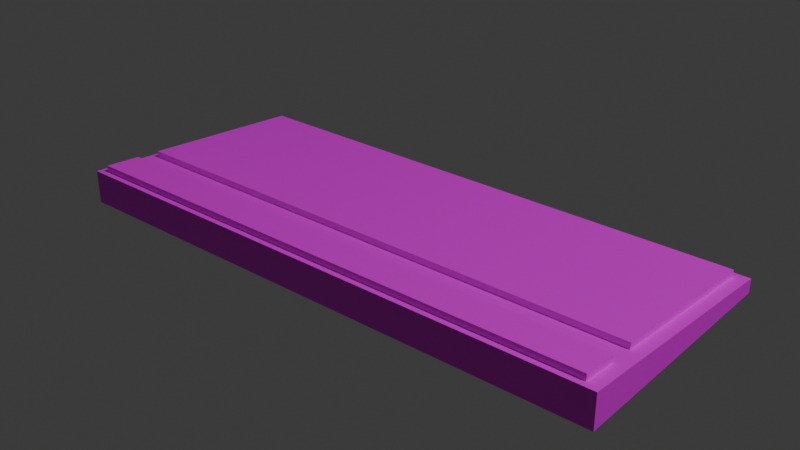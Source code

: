 # Source: keyboard.blend  (saved by Blender 4.0.36; exported with 4.5.12 LTS)
import bpy
from mathutils import Matrix  # noqa: F401  (used for matrix-valued properties, if any)

bpy.ops.wm.read_factory_settings(use_empty=True)
scene = bpy.context.scene
scene.name = 'Scene'

# ---- collections
col_collection = bpy.data.collections.new('Collection'); scene.collection.children.link(col_collection)

# ---- images (referenced by path relative to the original .blend; pixels are not part of the script)
import os
ASSET_DIR = os.environ.get("B2B_ASSET_DIR", "")  # directory of the original .blend (textures are referenced by path, not embedded)
HERE = os.path.dirname(os.path.abspath(__file__))  # packed textures are extracted next to this script under _unpacked/

def load_image(name, relpath, width, height, colorspace="sRGB"):
    """Load a texture the original file referenced (path relative to the .blend, or extracted next to this script)."""
    p = next((c for c in (os.path.join(HERE, relpath), os.path.join(ASSET_DIR, relpath)) if relpath and os.path.exists(c)), "")
    if p:
        img = bpy.data.images.load(p, check_existing=True)
        img.name = name
    else:  # same state as the original file: an image datablock whose file is absent (Cycles renders it pink)
        img = bpy.data.images.new(name, width, height)
        img.source = "FILE"
        img.filepath = "//" + (relpath or name)
    img.colorspace_settings.name = colorspace
    return img
img_keyboard_png_001 = load_image('Keyboard.png.001', 'Keyboard.png', 1024, 1024, 'sRGB')

# ---- materials (node trees are filled in below, after node groups)
mat_material_064 = bpy.data.materials.new('Material.064')
mat_material_064.use_transparent_shadow = False

# ---- material node trees
mat_material_064.use_nodes = True; mat_material_064.node_tree.nodes.clear()
_N = mat_material_064.node_tree.nodes; _L = mat_material_064.node_tree.links
n0 = _N.new('ShaderNodeBsdfPrincipled'); n0.name = 'Principled BSDF'; n0.location = (10, 300)
n0.inputs[3].default_value = 1.45
n1 = _N.new('ShaderNodeOutputMaterial'); n1.name = 'Material Output'; n1.location = (300, 300)
n2 = _N.new('ShaderNodeTexImage'); n2.name = 'Image Texture'; n2.location = (-280, 275)
n2.image = img_keyboard_png_001
_L.new(n0.outputs[0], n1.inputs[0])
_L.new(n2.outputs[0], n0.inputs[0])
n1.is_active_output = True

# ---- world
world_world = bpy.data.worlds.new('World'); scene.world = world_world
world_world.use_nodes = True; world_world.node_tree.nodes.clear()
_N = world_world.node_tree.nodes; _L = world_world.node_tree.links
n0 = _N.new('ShaderNodeOutputWorld'); n0.name = 'World Output'; n0.location = (300, 300)
n1 = _N.new('ShaderNodeBackground'); n1.name = 'Background'; n1.location = (10, 300)
n1.inputs[0].default_value = (0.05088, 0.05088, 0.05088, 1.0)
_L.new(n1.outputs[0], n0.inputs[0])
n0.is_active_output = True
world_world.color = (0.05088, 0.05088, 0.05088)
world_world.use_sun_shadow = False
world_world.sun_shadow_jitter_overblur = 0.0

# ---- lights
light_light = bpy.data.lights.new('Light', 'POINT')
light_light.transmission_factor = 0.0
light_light.use_soft_falloff = False
light_light.energy = 1000.0
light_light.shadow_soft_size = 0.1
light_light.shadow_maximum_resolution = 0.006
light_light.use_absolute_resolution = True

# ---- meshes
me_cube_295 = bpy.data.meshes.new('Cube.295')
me_cube_295.from_pydata([(0.5349, -0.0283, -0.2399), (0.5349, -0.001689, -0.2399), (0.5302, -0.0283, 0.2287), (0.5302, 0.03476, 0.2287), (-0.5295, -0.0283, -0.2505), (-0.5295, -0.001689, -0.2505), (-0.5342, -0.0283, 0.2181), (-0.5342, 0.03476, 0.2181), (0.5347, -0.0283, -0.2252), (0.5347, -0.0005502, -0.2252), (-0.5297, -0.0283, -0.2359), (-0.5297, -0.0005502, -0.2359), (0.5315, 0.02483, 0.1011), (-0.5329, -0.0283, 0.09046), (0.5315, -0.0283, 0.1011), (-0.5329, 0.02483, 0.09046), (0.5054, -0.0283, 0.2284), (0.5054, 0.03476, 0.2284), (0.5101, -0.0283, -0.2401), (0.5101, -0.001689, -0.2401), (0.5099, -0.0005502, -0.2255), (0.5099, -0.0283, -0.2255), (0.5067, -0.0283, 0.1008), (0.5067, 0.02483, 0.1008), (-0.5184, 0.03476, 0.2182), (-0.5138, -0.0283, -0.2503), (-0.5139, -0.0005502, -0.2357), (-0.5172, 0.02483, 0.09062), (-0.5184, -0.0283, 0.2182), (-0.5138, -0.001689, -0.2503), (-0.5139, -0.0283, -0.2357), (-0.5172, -0.0283, 0.09062), (0.531, 0.02838, 0.1467), (-0.5334, -0.0283, 0.136), (0.531, -0.0283, 0.1467), (-0.5334, 0.02838, 0.136), (0.5062, 0.02838, 0.1464), (0.5062, -0.0283, 0.1464), (-0.5176, 0.02838, 0.1362), (-0.5176, -0.0283, 0.1362), (0.5303, 0.03378, 0.2161), (-0.5341, -0.0283, 0.2055), (0.5303, -0.0283, 0.2161), (-0.5341, 0.03378, 0.2055), (0.5055, 0.03378, 0.2159), (0.5055, -0.0283, 0.2159), (-0.5183, 0.03378, 0.2057), (-0.5183, -0.0283, 0.2057), (0.5067, 0.03649, 0.09993), (0.5099, 0.0111, -0.2264), (-0.5139, 0.0111, -0.2366), (-0.5172, 0.03649, 0.08971), (0.5055, 0.04544, 0.215), (0.5062, 0.04003, 0.1455), (-0.5183, 0.04544, 0.2048), (-0.5176, 0.04003, 0.1353)], [], [(42, 40, 3, 2), (28, 24, 7, 6), (10, 11, 5, 4), (18, 19, 1, 0), (30, 10, 4, 25), (20, 9, 1, 19), (23, 12, 9, 20), (31, 13, 10, 30), (13, 15, 11, 10), (0, 1, 9, 8), (33, 35, 15, 13), (39, 33, 13, 31), (36, 32, 12, 23), (8, 9, 12, 14), (38, 36, 23, 27), (34, 37, 22, 14), (14, 22, 21, 8), (38, 46, 54, 55), (26, 20, 19, 29), (8, 21, 18, 0), (25, 29, 19, 18), (2, 3, 17, 16), (4, 5, 29, 25), (11, 26, 29, 5), (15, 27, 26, 11), (35, 38, 27, 15), (37, 39, 31, 22), (22, 31, 30, 21), (21, 30, 25, 18), (16, 17, 24, 28), (45, 47, 39, 37), (43, 46, 38, 35), (42, 45, 37, 34), (20, 26, 50, 49), (44, 40, 32, 36), (47, 41, 33, 39), (41, 43, 35, 33), (14, 12, 32, 34), (6, 7, 43, 41), (28, 6, 41, 47), (17, 3, 40, 44), (24, 17, 44, 46), (2, 16, 45, 42), (7, 24, 46, 43), (16, 28, 47, 45), (34, 32, 40, 42), (51, 48, 49, 50), (54, 52, 53, 55), (44, 36, 53, 52), (36, 38, 55, 53), (27, 23, 48, 51), (46, 44, 52, 54), (26, 27, 51, 50), (23, 20, 49, 48)])
_uv = me_cube_295.uv_layers.new(name='UVMap')
_uv.uv.foreach_set('vector', [0.78, 0.7537, 0.7982, 0.7537, 0.7982, 0.7541, 0.78, 0.7541, 0.78, 0.772, 0.7982, 0.772, 0.7982, 0.7723, 0.78, 0.7723, 0.78, 0.7899, 0.7982, 0.7899, 0.7982, 0.7904, 0.78, 0.7904, 0.78, 0.8081, 0.7982, 0.8081, 0.7982, 0.8086, 0.78, 0.8086, 0.7798, 0.7899, 0.78, 0.7899, 0.78, 0.7904, 0.7798, 0.7904, 0.02459, 0.03552, 0.01054, 0.03563, 0.01076, 0.0048, 0.02481, 0.004688, 0.01981, 0.7227, 0.005659, 0.7227, 0.01054, 0.03563, 0.02459, 0.03552, 0.7798, 0.7772, 0.78, 0.7772, 0.78, 0.7899, 0.7798, 0.7899, 0.78, 0.7772, 0.7982, 0.7772, 0.7982, 0.7899, 0.78, 0.7899, 0.78, 0.736, 0.7982, 0.736, 0.7982, 0.7366, 0.78, 0.7366, 0.78, 0.7755, 0.7982, 0.7755, 0.7982, 0.7772, 0.78, 0.7772, 0.7798, 0.7755, 0.78, 0.7755, 0.78, 0.7772, 0.7798, 0.7772, 0.01914, 0.8186, 0.004977, 0.8186, 0.005659, 0.7227, 0.01981, 0.7227, 0.78, 0.7366, 0.7982, 0.7366, 0.7982, 0.7492, 0.78, 0.7492, 0.9812, 0.8175, 0.01914, 0.8186, 0.01981, 0.7227, 0.9786, 0.7211, 0.7619, 0.7755, 0.7623, 0.7755, 0.7623, 0.7772, 0.7619, 0.7772, 0.7619, 0.7772, 0.7623, 0.7772, 0.7623, 0.7899, 0.7619, 0.7899, 0.9812, 0.8175, 0.9812, 0.9645, 0.9813, 0.9645, 0.9819, 0.8175, 0.9843, 0.03102, 0.02459, 0.03552, 0.02481, 0.004688, 0.9844, 5.673e-05, 0.7619, 0.7899, 0.7623, 0.7899, 0.7623, 0.7904, 0.7619, 0.7904, 0.78, 0.7907, 0.7982, 0.7907, 0.7982, 0.8081, 0.78, 0.8081, 0.78, 0.7541, 0.7982, 0.7541, 0.7982, 0.7546, 0.78, 0.7546, 0.78, 0.7904, 0.7982, 0.7904, 0.7982, 0.7907, 0.78, 0.7907, 0.9991, 0.03095, 0.9843, 0.03102, 0.9844, 5.673e-05, 0.9991, -1.467e-05, 0.9983, 0.7211, 0.9786, 0.7211, 0.9843, 0.03102, 0.9991, 0.03095, 0.9982, 0.8175, 0.9812, 0.8175, 0.9786, 0.7211, 0.9983, 0.7211, 0.7623, 0.7755, 0.7798, 0.7755, 0.7798, 0.7772, 0.7623, 0.7772, 0.7623, 0.7772, 0.7798, 0.7772, 0.7798, 0.7899, 0.7623, 0.7899, 0.7623, 0.7899, 0.7798, 0.7899, 0.7798, 0.7904, 0.7623, 0.7904, 0.78, 0.7546, 0.7982, 0.7546, 0.7982, 0.772, 0.78, 0.772, 0.7623, 0.7728, 0.7798, 0.7728, 0.7798, 0.7755, 0.7623, 0.7755, 0.998, 0.9645, 0.9812, 0.9645, 0.9812, 0.8175, 0.9982, 0.8175, 0.7619, 0.7728, 0.7623, 0.7728, 0.7623, 0.7755, 0.7619, 0.7755, 0.02459, 0.03552, 0.9843, 0.03102, 0.9794, 0.03102, 0.02459, 0.03552, 0.02118, 0.9649, 0.003937, 0.965, 0.004977, 0.8186, 0.01914, 0.8186, 0.7798, 0.7728, 0.78, 0.7728, 0.78, 0.7755, 0.7798, 0.7755, 0.78, 0.7728, 0.7982, 0.7728, 0.7982, 0.7755, 0.78, 0.7755, 0.78, 0.7492, 0.7982, 0.7492, 0.7982, 0.751, 0.78, 0.751, 0.78, 0.7723, 0.7982, 0.7723, 0.7982, 0.7728, 0.78, 0.7728, 0.7798, 0.7723, 0.78, 0.7723, 0.78, 0.7728, 0.7798, 0.7728, 0.01793, 0.9913, 0.00375, 0.9913, 0.003937, 0.965, 0.02118, 0.9649, 0.9831, 0.991, 0.01793, 0.9913, 0.02118, 0.9649, 0.9812, 0.9645, 0.7619, 0.7723, 0.7623, 0.7723, 0.7623, 0.7728, 0.7619, 0.7728, 0.998, 0.991, 0.9831, 0.991, 0.9812, 0.9645, 0.998, 0.9645, 0.7623, 0.7723, 0.7798, 0.7723, 0.7798, 0.7728, 0.7623, 0.7728, 0.78, 0.751, 0.7982, 0.751, 0.7982, 0.7537, 0.78, 0.7537, 0.9834, 0.7211, 0.01981, 0.7227, 0.02459, 0.03552, 0.9794, 0.03102, 0.9813, 0.9645, 0.01812, 0.9649, 0.0222, 0.8186, 0.9819, 0.8175, 0.02118, 0.9649, 0.01914, 0.8186, 0.0222, 0.8186, 0.01812, 0.9649, 0.01914, 0.8186, 0.9812, 0.8175, 0.9819, 0.8175, 0.0222, 0.8186, 0.9786, 0.7211, 0.01981, 0.7227, 0.01981, 0.7227, 0.9834, 0.7211, 0.9812, 0.9645, 0.02118, 0.9649, 0.01812, 0.9649, 0.9813, 0.9645, 0.9843, 0.03102, 0.9786, 0.7211, 0.9834, 0.7211, 0.9794, 0.03102, 0.01981, 0.7227, 0.02459, 0.03552, 0.02459, 0.03552, 0.01981, 0.7227])
me_cube_295.materials.append(mat_material_064)
me_cube_295.update()

# ---- objects
ob_light = bpy.data.objects.new('Light', light_light)
ob_cube_271 = bpy.data.objects.new('Cube.271', me_cube_295)

# ---- transforms, parenting, visibility, modifiers, constraints
ob_light.location = (4.076, 1.005, 5.904)
ob_light.rotation_euler = (0.6503, 0.05522, 1.866)
ob_light.lock_rotations_4d = False
ob_light.empty_display_type = 'ARROWS'
ob_light.color = (0.0, 0.0, 0.0, 0.0)
ob_light.lineart.crease_threshold = 0.0
ob_cube_271.location = (0.0, 0.0, 0.0)
ob_cube_271.rotation_euler = (1.571, 0.0, 0.0)

# ---- collection membership
col_collection.objects.link(ob_light)
col_collection.objects.link(ob_cube_271)

# ---- scene / render settings (as saved in the file)
scene.frame_start = 1; scene.frame_end = 250; scene.frame_set(1)
scene.render.engine = 'BLENDER_EEVEE_NEXT'
scene.cycles.sampling_pattern = 'TABULATED_SOBOL'
bpy.context.view_layer.update()

# ---- added for rendering (the .blend has no active camera): camera
cam_auto = bpy.data.cameras.new('AutoCamera')
cam_auto.lens = 50.0
cam_auto.sensor_width = 36.0
cam_auto.clip_end = 1000.0
ob_auto_camera = bpy.data.objects.new('AutoCamera', cam_auto)
scene.collection.objects.link(ob_auto_camera)
ob_auto_camera.location = (1.08643, -1.29242, 0.877451)
ob_auto_camera.rotation_euler = (1.09748, -7.21219e-08, 0.694738)
scene.camera = ob_auto_camera
bpy.context.view_layer.update()
